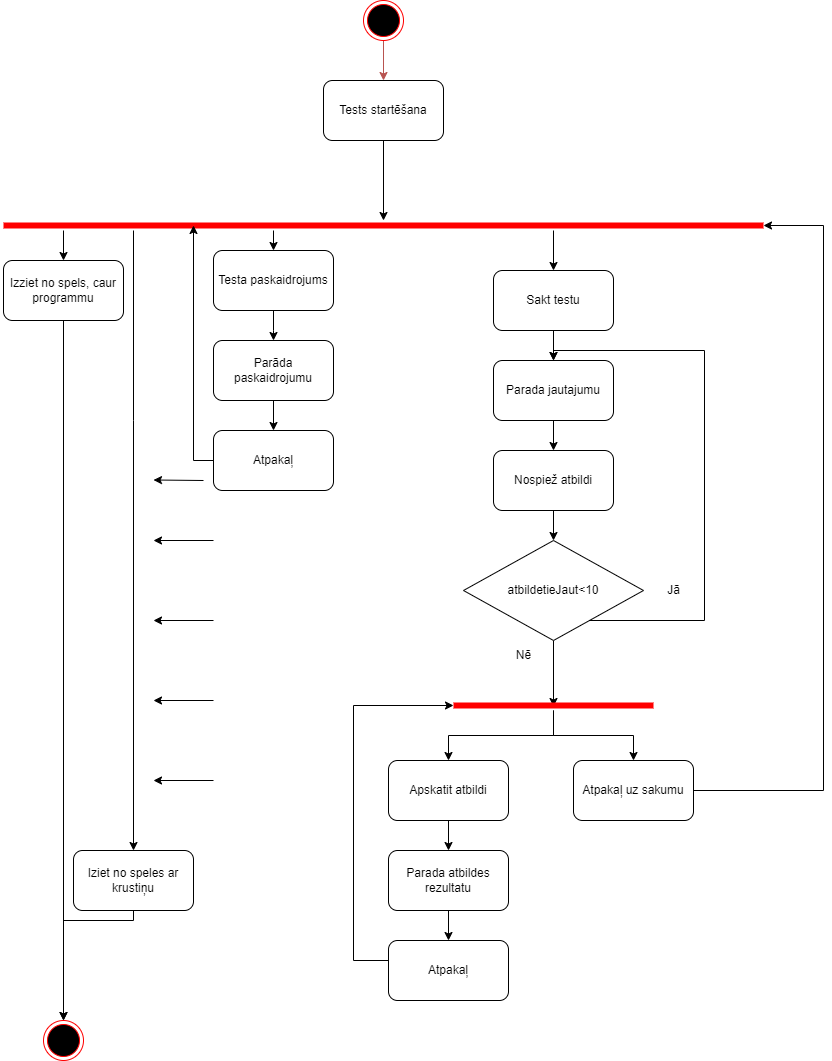

The diagram above was exported from draw.io. Its source (the exported page's mxGraphModel, read from the mxfile embedded in the PNG):
<mxGraphModel dx="1393" dy="766" grid="1" gridSize="10" guides="1" tooltips="1" connect="1" arrows="1" fold="1" page="1" pageScale="1" pageWidth="850" pageHeight="1100" math="0" shadow="0">
  <root>
    <mxCell id="0" />
    <mxCell id="1" parent="0" />
    <mxCell id="3ZqtxyIKiSGW2XbpStX3-4" value="" style="edgeStyle=orthogonalEdgeStyle;rounded=0;orthogonalLoop=1;jettySize=auto;html=1;fillColor=#f8cecc;strokeColor=#b85450;" edge="1" parent="1" source="3ZqtxyIKiSGW2XbpStX3-1" target="3ZqtxyIKiSGW2XbpStX3-3">
      <mxGeometry relative="1" as="geometry" />
    </mxCell>
    <mxCell id="3ZqtxyIKiSGW2XbpStX3-1" value="" style="ellipse;html=1;shape=endState;fillColor=#000000;strokeColor=#ff0000;" vertex="1" parent="1">
      <mxGeometry x="370" y="20" width="40" height="40" as="geometry" />
    </mxCell>
    <mxCell id="3ZqtxyIKiSGW2XbpStX3-8" style="edgeStyle=orthogonalEdgeStyle;rounded=0;orthogonalLoop=1;jettySize=auto;html=1;" edge="1" parent="1" source="3ZqtxyIKiSGW2XbpStX3-3" target="3ZqtxyIKiSGW2XbpStX3-5">
      <mxGeometry relative="1" as="geometry" />
    </mxCell>
    <mxCell id="3ZqtxyIKiSGW2XbpStX3-3" value="Tests startēšana" style="rounded=1;whiteSpace=wrap;html=1;" vertex="1" parent="1">
      <mxGeometry x="330" y="100" width="120" height="60" as="geometry" />
    </mxCell>
    <mxCell id="3ZqtxyIKiSGW2XbpStX3-18" style="edgeStyle=orthogonalEdgeStyle;rounded=0;orthogonalLoop=1;jettySize=auto;html=1;entryX=0.5;entryY=0;entryDx=0;entryDy=0;" edge="1" parent="1" source="3ZqtxyIKiSGW2XbpStX3-5" target="3ZqtxyIKiSGW2XbpStX3-12">
      <mxGeometry relative="1" as="geometry">
        <Array as="points">
          <mxPoint x="530" y="250" />
          <mxPoint x="530" y="250" />
        </Array>
      </mxGeometry>
    </mxCell>
    <mxCell id="3ZqtxyIKiSGW2XbpStX3-19" style="edgeStyle=orthogonalEdgeStyle;rounded=0;orthogonalLoop=1;jettySize=auto;html=1;entryX=0.5;entryY=0;entryDx=0;entryDy=0;" edge="1" parent="1" source="3ZqtxyIKiSGW2XbpStX3-5" target="3ZqtxyIKiSGW2XbpStX3-10">
      <mxGeometry relative="1" as="geometry">
        <Array as="points">
          <mxPoint x="230" y="250" />
          <mxPoint x="230" y="250" />
        </Array>
      </mxGeometry>
    </mxCell>
    <mxCell id="3ZqtxyIKiSGW2XbpStX3-23" style="edgeStyle=orthogonalEdgeStyle;rounded=0;orthogonalLoop=1;jettySize=auto;html=1;entryX=0.5;entryY=0;entryDx=0;entryDy=0;" edge="1" parent="1" source="3ZqtxyIKiSGW2XbpStX3-5" target="3ZqtxyIKiSGW2XbpStX3-20">
      <mxGeometry relative="1" as="geometry">
        <Array as="points">
          <mxPoint x="140" y="440" />
          <mxPoint x="140" y="440" />
        </Array>
      </mxGeometry>
    </mxCell>
    <mxCell id="3ZqtxyIKiSGW2XbpStX3-29" value="" style="edgeStyle=orthogonalEdgeStyle;rounded=0;orthogonalLoop=1;jettySize=auto;html=1;entryX=0.5;entryY=0;entryDx=0;entryDy=0;" edge="1" parent="1" source="3ZqtxyIKiSGW2XbpStX3-5" target="3ZqtxyIKiSGW2XbpStX3-11">
      <mxGeometry relative="1" as="geometry">
        <mxPoint x="510" y="290" as="targetPoint" />
        <Array as="points">
          <mxPoint x="280" y="270" />
          <mxPoint x="280" y="270" />
        </Array>
      </mxGeometry>
    </mxCell>
    <mxCell id="3ZqtxyIKiSGW2XbpStX3-5" value="" style="shape=line;html=1;strokeWidth=6;strokeColor=#ff0000;" vertex="1" parent="1">
      <mxGeometry x="10" y="240" width="760" height="10" as="geometry" />
    </mxCell>
    <mxCell id="3ZqtxyIKiSGW2XbpStX3-14" value="" style="edgeStyle=orthogonalEdgeStyle;rounded=0;orthogonalLoop=1;jettySize=auto;html=1;" edge="1" parent="1" source="3ZqtxyIKiSGW2XbpStX3-10" target="3ZqtxyIKiSGW2XbpStX3-13">
      <mxGeometry relative="1" as="geometry" />
    </mxCell>
    <mxCell id="3ZqtxyIKiSGW2XbpStX3-10" value="Izziet no spels, caur programmu" style="rounded=1;whiteSpace=wrap;html=1;" vertex="1" parent="1">
      <mxGeometry x="10" y="280" width="120" height="60" as="geometry" />
    </mxCell>
    <mxCell id="3ZqtxyIKiSGW2XbpStX3-28" value="" style="edgeStyle=orthogonalEdgeStyle;rounded=0;orthogonalLoop=1;jettySize=auto;html=1;entryX=0.5;entryY=0;entryDx=0;entryDy=0;" edge="1" parent="1" source="3ZqtxyIKiSGW2XbpStX3-11" target="3ZqtxyIKiSGW2XbpStX3-33">
      <mxGeometry relative="1" as="geometry">
        <mxPoint x="390" y="360" as="targetPoint" />
        <Array as="points">
          <mxPoint x="280" y="350" />
          <mxPoint x="280" y="350" />
        </Array>
      </mxGeometry>
    </mxCell>
    <mxCell id="3ZqtxyIKiSGW2XbpStX3-11" value="Testa paskaidrojums" style="rounded=1;whiteSpace=wrap;html=1;" vertex="1" parent="1">
      <mxGeometry x="220" y="270" width="120" height="60" as="geometry" />
    </mxCell>
    <mxCell id="3ZqtxyIKiSGW2XbpStX3-41" value="" style="edgeStyle=orthogonalEdgeStyle;rounded=0;orthogonalLoop=1;jettySize=auto;html=1;" edge="1" parent="1" source="3ZqtxyIKiSGW2XbpStX3-12" target="3ZqtxyIKiSGW2XbpStX3-34">
      <mxGeometry relative="1" as="geometry" />
    </mxCell>
    <mxCell id="3ZqtxyIKiSGW2XbpStX3-12" value="Sakt testu" style="rounded=1;whiteSpace=wrap;html=1;" vertex="1" parent="1">
      <mxGeometry x="500" y="290" width="120" height="60" as="geometry" />
    </mxCell>
    <mxCell id="3ZqtxyIKiSGW2XbpStX3-13" value="" style="ellipse;html=1;shape=endState;fillColor=#000000;strokeColor=#ff0000;" vertex="1" parent="1">
      <mxGeometry x="50" y="1040" width="40" height="40" as="geometry" />
    </mxCell>
    <mxCell id="3ZqtxyIKiSGW2XbpStX3-21" style="edgeStyle=orthogonalEdgeStyle;rounded=0;orthogonalLoop=1;jettySize=auto;html=1;entryX=0.5;entryY=0;entryDx=0;entryDy=0;" edge="1" parent="1" source="3ZqtxyIKiSGW2XbpStX3-20" target="3ZqtxyIKiSGW2XbpStX3-13">
      <mxGeometry relative="1" as="geometry">
        <Array as="points">
          <mxPoint x="70" y="940" />
        </Array>
      </mxGeometry>
    </mxCell>
    <mxCell id="3ZqtxyIKiSGW2XbpStX3-20" value="Iziet no speles ar krustiņu" style="rounded=1;whiteSpace=wrap;html=1;" vertex="1" parent="1">
      <mxGeometry x="80" y="870" width="120" height="60" as="geometry" />
    </mxCell>
    <mxCell id="3ZqtxyIKiSGW2XbpStX3-26" style="edgeStyle=orthogonalEdgeStyle;rounded=0;orthogonalLoop=1;jettySize=auto;html=1;entryX=0.25;entryY=0.5;entryDx=0;entryDy=0;entryPerimeter=0;" edge="1" parent="1" source="3ZqtxyIKiSGW2XbpStX3-24" target="3ZqtxyIKiSGW2XbpStX3-5">
      <mxGeometry relative="1" as="geometry">
        <Array as="points">
          <mxPoint x="200" y="480" />
        </Array>
      </mxGeometry>
    </mxCell>
    <mxCell id="3ZqtxyIKiSGW2XbpStX3-24" value="Atpakaļ" style="rounded=1;whiteSpace=wrap;html=1;" vertex="1" parent="1">
      <mxGeometry x="220" y="450" width="120" height="60" as="geometry" />
    </mxCell>
    <mxCell id="3ZqtxyIKiSGW2XbpStX3-30" value="" style="edgeStyle=orthogonalEdgeStyle;rounded=0;orthogonalLoop=1;jettySize=auto;html=1;exitX=0.5;exitY=1;exitDx=0;exitDy=0;" edge="1" parent="1" source="3ZqtxyIKiSGW2XbpStX3-33" target="3ZqtxyIKiSGW2XbpStX3-24">
      <mxGeometry relative="1" as="geometry">
        <mxPoint x="390" y="420" as="sourcePoint" />
      </mxGeometry>
    </mxCell>
    <mxCell id="3ZqtxyIKiSGW2XbpStX3-33" value="Parāda paskaidrojumu" style="rounded=1;whiteSpace=wrap;html=1;" vertex="1" parent="1">
      <mxGeometry x="220" y="360" width="120" height="60" as="geometry" />
    </mxCell>
    <mxCell id="3ZqtxyIKiSGW2XbpStX3-48" value="" style="edgeStyle=orthogonalEdgeStyle;rounded=0;orthogonalLoop=1;jettySize=auto;html=1;" edge="1" parent="1" source="3ZqtxyIKiSGW2XbpStX3-34" target="3ZqtxyIKiSGW2XbpStX3-44">
      <mxGeometry relative="1" as="geometry" />
    </mxCell>
    <mxCell id="3ZqtxyIKiSGW2XbpStX3-34" value="Parada jautajumu" style="rounded=1;whiteSpace=wrap;html=1;" vertex="1" parent="1">
      <mxGeometry x="500" y="380" width="120" height="60" as="geometry" />
    </mxCell>
    <mxCell id="3ZqtxyIKiSGW2XbpStX3-55" style="edgeStyle=orthogonalEdgeStyle;rounded=0;orthogonalLoop=1;jettySize=auto;html=1;entryX=0.5;entryY=0.6;entryDx=0;entryDy=0;entryPerimeter=0;" edge="1" parent="1" source="3ZqtxyIKiSGW2XbpStX3-39" target="3ZqtxyIKiSGW2XbpStX3-52">
      <mxGeometry relative="1" as="geometry" />
    </mxCell>
    <mxCell id="3ZqtxyIKiSGW2XbpStX3-68" style="edgeStyle=orthogonalEdgeStyle;rounded=0;orthogonalLoop=1;jettySize=auto;html=1;entryX=0.5;entryY=0;entryDx=0;entryDy=0;" edge="1" parent="1" source="3ZqtxyIKiSGW2XbpStX3-39" target="3ZqtxyIKiSGW2XbpStX3-34">
      <mxGeometry relative="1" as="geometry">
        <mxPoint x="710" y="370" as="targetPoint" />
        <Array as="points">
          <mxPoint x="711" y="640" />
          <mxPoint x="711" y="370" />
          <mxPoint x="560" y="370" />
        </Array>
      </mxGeometry>
    </mxCell>
    <mxCell id="3ZqtxyIKiSGW2XbpStX3-39" value="atbildetieJaut&amp;lt;10" style="rhombus;whiteSpace=wrap;html=1;" vertex="1" parent="1">
      <mxGeometry x="470" y="560" width="180" height="100" as="geometry" />
    </mxCell>
    <mxCell id="3ZqtxyIKiSGW2XbpStX3-45" style="edgeStyle=orthogonalEdgeStyle;rounded=0;orthogonalLoop=1;jettySize=auto;html=1;entryX=0.5;entryY=0;entryDx=0;entryDy=0;" edge="1" parent="1" source="3ZqtxyIKiSGW2XbpStX3-44" target="3ZqtxyIKiSGW2XbpStX3-39">
      <mxGeometry relative="1" as="geometry" />
    </mxCell>
    <mxCell id="3ZqtxyIKiSGW2XbpStX3-44" value="Nospiež atbildi" style="rounded=1;whiteSpace=wrap;html=1;" vertex="1" parent="1">
      <mxGeometry x="500" y="470" width="120" height="60" as="geometry" />
    </mxCell>
    <mxCell id="3ZqtxyIKiSGW2XbpStX3-46" value="Jā" style="text;html=1;align=center;verticalAlign=middle;resizable=0;points=[];autosize=1;strokeColor=none;fillColor=none;" vertex="1" parent="1">
      <mxGeometry x="660" y="595" width="40" height="30" as="geometry" />
    </mxCell>
    <mxCell id="3ZqtxyIKiSGW2XbpStX3-47" value="Nē" style="text;html=1;align=center;verticalAlign=middle;resizable=0;points=[];autosize=1;strokeColor=none;fillColor=none;" vertex="1" parent="1">
      <mxGeometry x="510" y="660" width="40" height="30" as="geometry" />
    </mxCell>
    <mxCell id="3ZqtxyIKiSGW2XbpStX3-60" value="" style="edgeStyle=orthogonalEdgeStyle;rounded=0;orthogonalLoop=1;jettySize=auto;html=1;entryX=0.5;entryY=0;entryDx=0;entryDy=0;" edge="1" parent="1" source="3ZqtxyIKiSGW2XbpStX3-50" target="3ZqtxyIKiSGW2XbpStX3-57">
      <mxGeometry relative="1" as="geometry" />
    </mxCell>
    <mxCell id="3ZqtxyIKiSGW2XbpStX3-50" value="Apskatit atbildi" style="rounded=1;whiteSpace=wrap;html=1;" vertex="1" parent="1">
      <mxGeometry x="395" y="780" width="120" height="60" as="geometry" />
    </mxCell>
    <mxCell id="3ZqtxyIKiSGW2XbpStX3-64" style="edgeStyle=orthogonalEdgeStyle;rounded=0;orthogonalLoop=1;jettySize=auto;html=1;entryX=0.5;entryY=0;entryDx=0;entryDy=0;" edge="1" parent="1" source="3ZqtxyIKiSGW2XbpStX3-52" target="3ZqtxyIKiSGW2XbpStX3-50">
      <mxGeometry relative="1" as="geometry" />
    </mxCell>
    <mxCell id="3ZqtxyIKiSGW2XbpStX3-65" style="edgeStyle=orthogonalEdgeStyle;rounded=0;orthogonalLoop=1;jettySize=auto;html=1;entryX=0.5;entryY=0;entryDx=0;entryDy=0;" edge="1" parent="1" source="3ZqtxyIKiSGW2XbpStX3-52" target="3ZqtxyIKiSGW2XbpStX3-56">
      <mxGeometry relative="1" as="geometry" />
    </mxCell>
    <mxCell id="3ZqtxyIKiSGW2XbpStX3-52" value="" style="shape=line;html=1;strokeWidth=6;strokeColor=#ff0000;" vertex="1" parent="1">
      <mxGeometry x="460" y="720" width="200" height="10" as="geometry" />
    </mxCell>
    <mxCell id="3ZqtxyIKiSGW2XbpStX3-66" style="edgeStyle=orthogonalEdgeStyle;rounded=0;orthogonalLoop=1;jettySize=auto;html=1;entryX=1;entryY=0.5;entryDx=0;entryDy=0;entryPerimeter=0;" edge="1" parent="1" source="3ZqtxyIKiSGW2XbpStX3-56" target="3ZqtxyIKiSGW2XbpStX3-5">
      <mxGeometry relative="1" as="geometry">
        <mxPoint x="832" y="230" as="targetPoint" />
        <Array as="points">
          <mxPoint x="830" y="810" />
          <mxPoint x="830" y="245" />
        </Array>
      </mxGeometry>
    </mxCell>
    <mxCell id="3ZqtxyIKiSGW2XbpStX3-56" value="Atpakaļ uz sakumu" style="rounded=1;whiteSpace=wrap;html=1;" vertex="1" parent="1">
      <mxGeometry x="580" y="780" width="120" height="60" as="geometry" />
    </mxCell>
    <mxCell id="3ZqtxyIKiSGW2XbpStX3-62" value="" style="edgeStyle=orthogonalEdgeStyle;rounded=0;orthogonalLoop=1;jettySize=auto;html=1;" edge="1" parent="1" source="3ZqtxyIKiSGW2XbpStX3-57" target="3ZqtxyIKiSGW2XbpStX3-58">
      <mxGeometry relative="1" as="geometry" />
    </mxCell>
    <mxCell id="3ZqtxyIKiSGW2XbpStX3-57" value="Parada atbildes rezultatu" style="rounded=1;whiteSpace=wrap;html=1;" vertex="1" parent="1">
      <mxGeometry x="395" y="870" width="120" height="60" as="geometry" />
    </mxCell>
    <mxCell id="3ZqtxyIKiSGW2XbpStX3-59" style="edgeStyle=orthogonalEdgeStyle;rounded=0;orthogonalLoop=1;jettySize=auto;html=1;" edge="1" parent="1" source="3ZqtxyIKiSGW2XbpStX3-58" target="3ZqtxyIKiSGW2XbpStX3-52">
      <mxGeometry relative="1" as="geometry">
        <Array as="points">
          <mxPoint x="360" y="980" />
          <mxPoint x="360" y="725" />
        </Array>
      </mxGeometry>
    </mxCell>
    <mxCell id="3ZqtxyIKiSGW2XbpStX3-58" value="Atpakaļ" style="rounded=1;whiteSpace=wrap;html=1;" vertex="1" parent="1">
      <mxGeometry x="395" y="960" width="120" height="60" as="geometry" />
    </mxCell>
    <mxCell id="3ZqtxyIKiSGW2XbpStX3-69" value="" style="edgeStyle=none;orthogonalLoop=1;jettySize=auto;html=1;rounded=0;" edge="1" parent="1">
      <mxGeometry width="100" relative="1" as="geometry">
        <mxPoint x="220" y="720" as="sourcePoint" />
        <mxPoint x="160" y="720" as="targetPoint" />
        <Array as="points" />
      </mxGeometry>
    </mxCell>
    <mxCell id="3ZqtxyIKiSGW2XbpStX3-71" value="" style="edgeStyle=none;orthogonalLoop=1;jettySize=auto;html=1;rounded=0;" edge="1" parent="1">
      <mxGeometry width="100" relative="1" as="geometry">
        <mxPoint x="220" y="800" as="sourcePoint" />
        <mxPoint x="160" y="800" as="targetPoint" />
        <Array as="points" />
      </mxGeometry>
    </mxCell>
    <mxCell id="3ZqtxyIKiSGW2XbpStX3-72" value="" style="edgeStyle=none;orthogonalLoop=1;jettySize=auto;html=1;rounded=0;" edge="1" parent="1">
      <mxGeometry width="100" relative="1" as="geometry">
        <mxPoint x="220" y="560" as="sourcePoint" />
        <mxPoint x="160" y="560" as="targetPoint" />
        <Array as="points" />
      </mxGeometry>
    </mxCell>
    <mxCell id="3ZqtxyIKiSGW2XbpStX3-73" value="" style="edgeStyle=none;orthogonalLoop=1;jettySize=auto;html=1;rounded=0;" edge="1" parent="1">
      <mxGeometry width="100" relative="1" as="geometry">
        <mxPoint x="220" y="640" as="sourcePoint" />
        <mxPoint x="160" y="640" as="targetPoint" />
        <Array as="points" />
      </mxGeometry>
    </mxCell>
    <mxCell id="3ZqtxyIKiSGW2XbpStX3-74" value="" style="edgeStyle=none;orthogonalLoop=1;jettySize=auto;html=1;rounded=0;" edge="1" parent="1">
      <mxGeometry width="100" relative="1" as="geometry">
        <mxPoint x="210" y="500" as="sourcePoint" />
        <mxPoint x="160" y="499.5" as="targetPoint" />
        <Array as="points" />
      </mxGeometry>
    </mxCell>
  </root>
</mxGraphModel>